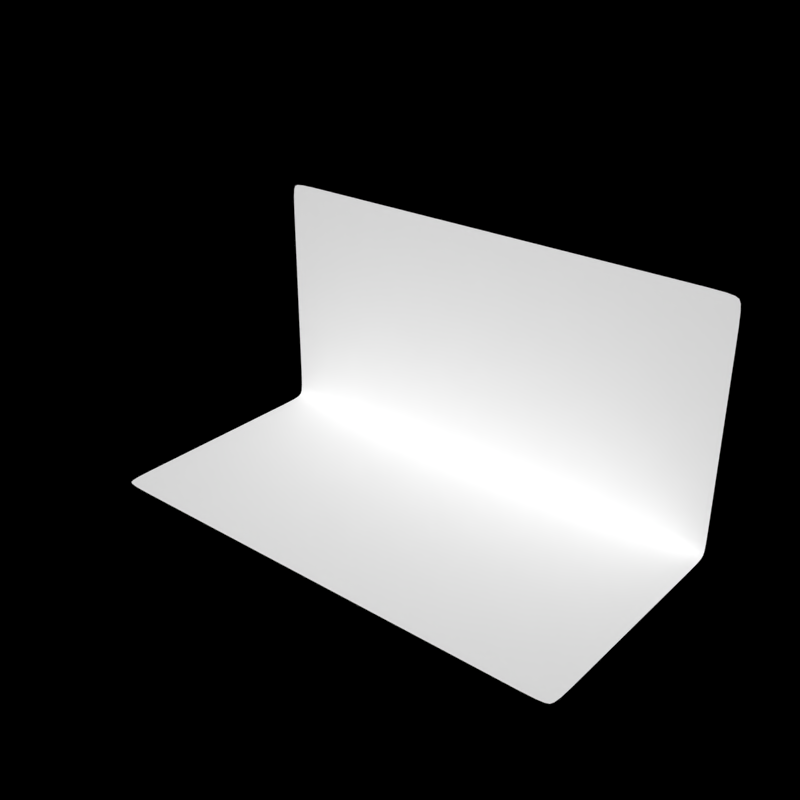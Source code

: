 # Source: Studio_Backdrops.blend  (saved by Blender 2.79.0; exported with 4.5.12 LTS)
import bpy
from mathutils import Matrix  # noqa: F401  (used for matrix-valued properties, if any)

bpy.ops.wm.read_factory_settings(use_empty=True)
scene = bpy.context.scene
scene.name = 'Scene'

# ---- collections
col_collection_1 = bpy.data.collections.new('Collection 1'); scene.collection.children.link(col_collection_1)

# ---- materials (node trees are filled in below, after node groups)
mat_mat_wire = bpy.data.materials.new('mat_wire')
mat_mat_wire.alpha_threshold = 0.0
mat_mat_wire.use_transparent_shadow = False
mat_mat_wire.diffuse_color = (0.0, 0.0, 0.1, 1.0)
mat_mat_wire.roughness = 0.5
mat_mat_wire.specular_intensity = 0.0
mat_mat_wire.line_color = (0.0, 0.0, 0.0, 1.0)
mat_mat_clay = bpy.data.materials.new('mat_clay')
mat_mat_clay.alpha_threshold = 0.0
mat_mat_clay.use_transparent_shadow = False
mat_mat_clay.diffuse_color = (1.0, 1.0, 1.0, 1.0)
mat_mat_clay.roughness = 0.5
mat_mat_clay.specular_intensity = 0.0
mat_mat_clay.line_color = (0.0, 0.0, 0.0, 1.0)

# ---- material node trees

# ---- world
world_world = bpy.data.worlds.new('World'); scene.world = world_world
world_world.color = (0.0, 0.0, 0.0)
world_world.use_sun_shadow = False
world_world.sun_shadow_jitter_overblur = 0.0
world_world.cycles.sampling_method = 'NONE'
world_world.cycles.sample_map_resolution = 256

# ---- meshes
me_plane_003 = bpy.data.meshes.new('Plane.003')
me_plane_003.from_pydata([(2.0, -4.0, 0.0), (-2.0, -4.0, 4.0), (2.0, 4.0, 0.0), (-2.0, 4.0, 4.0), (-2.0, -4.0, 0.0), (-2.0, 4.0, 0.0), (2.0, -3.7, 0.0), (2.0, -8.742e-08, 0.0), (2.0, 3.7, 0.0), (-2.0, 3.7, 4.0), (-2.0, -8.742e-08, 4.0), (-2.0, -3.7, 4.0), (-2.0, -3.7, 0.0), (-2.0, -8.742e-08, 0.0), (-2.0, 3.7, 0.0), (-1.7, 4.0, 0.0), (1.7, -4.0, 0.0), (-1.7, -4.0, 0.0), (-2.0, -3.7, 0.3), (1.7, -3.7, 0.0), (1.7, 4.0, 0.0), (-1.7, -8.742e-08, 0.0), (1.7, -8.742e-08, 0.0), (-1.7, -3.7, 0.0), (-1.7, 3.7, 0.0), (1.7, 3.7, 0.0), (-2.0, 4.0, 3.7), (-2.0, 4.0, 0.3), (-2.0, -4.0, 3.7), (-2.0, -4.0, 0.3), (-2.0, 3.7, 3.7), (-2.0, 3.7, 0.3), (-2.0, -8.742e-08, 3.7), (-2.0, -8.742e-08, 0.3), (-2.0, -3.7, 3.7)], [], [(25, 8, 2, 20), (16, 0, 6, 19), (14, 24, 15, 5), (12, 23, 21, 13), (4, 17, 23, 12), (13, 21, 24, 14), (19, 6, 7, 22), (10, 32, 30, 9), (24, 25, 20, 15), (9, 30, 26, 3), (17, 16, 19, 23), (1, 28, 34, 11), (22, 7, 8, 25), (21, 22, 25, 24), (11, 34, 32, 10), (23, 19, 22, 21), (34, 18, 33, 32), (28, 29, 18, 34), (30, 31, 27, 26), (18, 12, 13, 33), (29, 4, 12, 18), (33, 13, 14, 31), (31, 14, 5, 27), (32, 33, 31, 30)])
me_plane_003.polygons.foreach_set('use_smooth', [True] * 24)
me_plane_003.polygons.foreach_set('material_index', [1, 1, 1, 1, 1, 1, 1, 1, 1, 1, 1, 1, 1, 1, 1, 1, 1, 1, 1, 1, 1, 1, 1, 1])
me_plane_003.materials.append(mat_mat_wire)
me_plane_003.materials.append(mat_mat_clay)
me_plane_003.use_remesh_preserve_volume = False
me_plane_003.use_remesh_preserve_attributes = False
me_plane_003.use_mirror_vertex_groups = False
me_plane_003.update()

# ---- objects
ob_studio_l = bpy.data.objects.new('Studio L', me_plane_003)

# ---- transforms, parenting, visibility, modifiers, constraints
ob_studio_l.location = (0.07141, -0.1294, 0.0)
ob_studio_l.rotation_euler = (0.0, -0.0, -1.571)
ob_studio_l.show_wire = True
ob_studio_l.show_all_edges = True
ob_studio_l.lineart.crease_threshold = 0.0
_m = ob_studio_l.modifiers.new('Subsurf', 'SUBSURF')
_m.uv_smooth = 'PRESERVE_CORNERS'
_m.quality = 2
_m.levels = 2

# ---- collection membership
col_collection_1.objects.link(ob_studio_l)

# ---- scene / render settings (as saved in the file)
scene.frame_start = 1; scene.frame_end = 250; scene.frame_set(1)
scene.render.engine = 'BLENDER_EEVEE_NEXT'
scene.render.image_settings.compression = 100
scene.render.resolution_x = 1024
scene.render.resolution_y = 1024
scene.render.dither_intensity = 0.0
scene.render.film_transparent = True
scene.cycles.use_denoising = False
scene.cycles.samples = 10
scene.cycles.sampling_pattern = 'TABULATED_SOBOL'
scene.cycles.light_sampling_threshold = 0.0
scene.cycles.use_adaptive_sampling = False
scene.cycles.use_light_tree = False
scene.cycles.blur_glossy = 0.0
scene.cycles.volume_bounces = 1
scene.cycles.pixel_filter_type = 'GAUSSIAN'
scene.cycles.sample_clamp_indirect = 0.0
scene.view_settings.view_transform = 'Standard'
bpy.context.view_layer.update()

# ---- added for rendering (the .blend has no active camera and no usable light): camera, sun
cam_auto = bpy.data.cameras.new('AutoCamera')
cam_auto.lens = 50.0
cam_auto.sensor_width = 36.0
cam_auto.clip_end = 1000.0
ob_auto_camera = bpy.data.objects.new('AutoCamera', cam_auto)
scene.collection.objects.link(ob_auto_camera)
ob_auto_camera.location = (9.13673, -11.0078, 9.25225)
ob_auto_camera.rotation_euler = (1.09748, -7.21219e-08, 0.694738)
scene.camera = ob_auto_camera
light_auto_sun = bpy.data.lights.new('AutoSun', 'SUN')
light_auto_sun.energy = 3.0
light_auto_sun.angle = 0.0523599
ob_auto_sun = bpy.data.objects.new('AutoSun', light_auto_sun)
scene.collection.objects.link(ob_auto_sun)
ob_auto_sun.rotation_euler = (0.872665, 0.174533, 0.523599)
bpy.context.view_layer.update()
